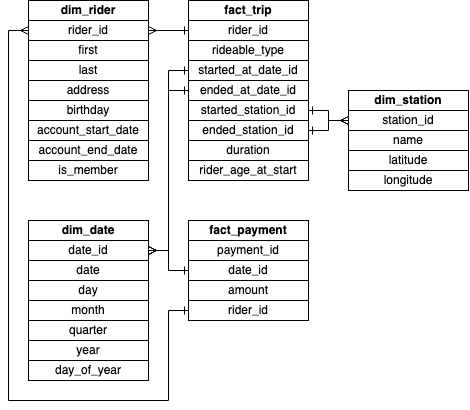

The diagram above was exported from draw.io. Its source (the exported page's mxGraphModel, read from the mxfile embedded in the PNG):
<mxGraphModel dx="676" dy="313" grid="1" gridSize="10" guides="1" tooltips="1" connect="1" arrows="1" fold="1" page="1" pageScale="1" pageWidth="827" pageHeight="1169" math="0" shadow="0">
  <root>
    <mxCell id="0" />
    <mxCell id="1" parent="0" />
    <mxCell id="5" value="&lt;b&gt;fact_payment&lt;/b&gt;" style="rounded=0;whiteSpace=wrap;html=1;" parent="1" vertex="1">
      <mxGeometry x="190.03" y="220" width="120" height="20" as="geometry" />
    </mxCell>
    <mxCell id="6" value="payment_id" style="rounded=0;whiteSpace=wrap;html=1;" parent="1" vertex="1">
      <mxGeometry x="190.03" y="240" width="120" height="20" as="geometry" />
    </mxCell>
    <mxCell id="60" style="edgeStyle=orthogonalEdgeStyle;rounded=0;orthogonalLoop=1;jettySize=auto;html=1;exitX=0;exitY=0.5;exitDx=0;exitDy=0;entryX=1;entryY=0.5;entryDx=0;entryDy=0;startArrow=ERone;startFill=0;endArrow=ERmany;endFill=0;" edge="1" parent="1" source="7" target="40">
      <mxGeometry relative="1" as="geometry" />
    </mxCell>
    <mxCell id="7" value="date_id" style="rounded=0;whiteSpace=wrap;html=1;" parent="1" vertex="1">
      <mxGeometry x="190.03" y="260" width="120" height="20" as="geometry" />
    </mxCell>
    <mxCell id="9" value="amount" style="rounded=0;whiteSpace=wrap;html=1;" parent="1" vertex="1">
      <mxGeometry x="190.03" y="280" width="120" height="20" as="geometry" />
    </mxCell>
    <mxCell id="38" style="edgeStyle=orthogonalEdgeStyle;rounded=0;orthogonalLoop=1;jettySize=auto;html=1;entryX=0;entryY=0.5;entryDx=0;entryDy=0;startArrow=ERone;startFill=0;endArrow=ERmany;endFill=0;exitX=0;exitY=0.5;exitDx=0;exitDy=0;" parent="1" source="10" target="29" edge="1">
      <mxGeometry relative="1" as="geometry">
        <Array as="points">
          <mxPoint x="170" y="310" />
          <mxPoint x="170" y="400" />
          <mxPoint x="10" y="400" />
          <mxPoint x="10" y="30" />
        </Array>
      </mxGeometry>
    </mxCell>
    <mxCell id="10" value="rider_id" style="rounded=0;whiteSpace=wrap;html=1;" parent="1" vertex="1">
      <mxGeometry x="190.03" y="300" width="120" height="20" as="geometry" />
    </mxCell>
    <mxCell id="12" value="&lt;b&gt;fact_trip&lt;/b&gt;" style="rounded=0;whiteSpace=wrap;html=1;" parent="1" vertex="1">
      <mxGeometry x="190.03" width="120" height="20" as="geometry" />
    </mxCell>
    <mxCell id="37" style="edgeStyle=orthogonalEdgeStyle;rounded=0;orthogonalLoop=1;jettySize=auto;html=1;entryX=1;entryY=0.5;entryDx=0;entryDy=0;endArrow=ERmany;endFill=0;startArrow=ERone;startFill=0;" parent="1" source="13" target="29" edge="1">
      <mxGeometry relative="1" as="geometry" />
    </mxCell>
    <mxCell id="13" value="rider_id" style="rounded=0;whiteSpace=wrap;html=1;" parent="1" vertex="1">
      <mxGeometry x="190.03" y="20" width="120" height="20" as="geometry" />
    </mxCell>
    <mxCell id="14" value="rideable_type" style="rounded=0;whiteSpace=wrap;html=1;" parent="1" vertex="1">
      <mxGeometry x="190.03" y="40" width="120" height="20" as="geometry" />
    </mxCell>
    <mxCell id="61" style="edgeStyle=orthogonalEdgeStyle;rounded=0;orthogonalLoop=1;jettySize=auto;html=1;exitX=0;exitY=0.5;exitDx=0;exitDy=0;entryX=1;entryY=0.5;entryDx=0;entryDy=0;startArrow=ERone;startFill=0;endArrow=ERmany;endFill=0;" edge="1" parent="1" source="15" target="40">
      <mxGeometry relative="1" as="geometry" />
    </mxCell>
    <mxCell id="15" value="started_at_date_id" style="rounded=0;whiteSpace=wrap;html=1;" parent="1" vertex="1">
      <mxGeometry x="190.03" y="60" width="120" height="20" as="geometry" />
    </mxCell>
    <mxCell id="62" style="edgeStyle=orthogonalEdgeStyle;rounded=0;orthogonalLoop=1;jettySize=auto;html=1;exitX=0;exitY=0.5;exitDx=0;exitDy=0;entryX=1;entryY=0.5;entryDx=0;entryDy=0;startArrow=ERone;startFill=0;endArrow=ERmany;endFill=0;" edge="1" parent="1" source="16" target="40">
      <mxGeometry relative="1" as="geometry" />
    </mxCell>
    <mxCell id="16" value="ended_at_date_id" style="rounded=0;whiteSpace=wrap;html=1;" parent="1" vertex="1">
      <mxGeometry x="190.03" y="80" width="120" height="20" as="geometry" />
    </mxCell>
    <mxCell id="17" value="started_station_id" style="rounded=0;whiteSpace=wrap;html=1;" parent="1" vertex="1">
      <mxGeometry x="190.03" y="100" width="120" height="20" as="geometry" />
    </mxCell>
    <mxCell id="20" value="ended_station_id" style="rounded=0;whiteSpace=wrap;html=1;" parent="1" vertex="1">
      <mxGeometry x="190.03" y="120" width="120" height="20" as="geometry" />
    </mxCell>
    <mxCell id="25" value="duration" style="rounded=0;whiteSpace=wrap;html=1;" parent="1" vertex="1">
      <mxGeometry x="190.03" y="140" width="120" height="20" as="geometry" />
    </mxCell>
    <mxCell id="26" value="rider_age_at_start" style="rounded=0;whiteSpace=wrap;html=1;" parent="1" vertex="1">
      <mxGeometry x="190.03" y="160" width="120" height="20" as="geometry" />
    </mxCell>
    <mxCell id="28" value="&lt;b&gt;dim_&lt;/b&gt;&lt;b style=&quot;border-color: var(--border-color);&quot;&gt;rider&lt;/b&gt;" style="rounded=0;whiteSpace=wrap;html=1;" parent="1" vertex="1">
      <mxGeometry x="30.03" width="120" height="20" as="geometry" />
    </mxCell>
    <mxCell id="29" value="rider_id" style="rounded=0;whiteSpace=wrap;html=1;" parent="1" vertex="1">
      <mxGeometry x="30.03" y="20" width="120" height="20" as="geometry" />
    </mxCell>
    <mxCell id="30" value="first" style="rounded=0;whiteSpace=wrap;html=1;" parent="1" vertex="1">
      <mxGeometry x="30.03" y="40" width="120" height="20" as="geometry" />
    </mxCell>
    <mxCell id="31" value="last" style="rounded=0;whiteSpace=wrap;html=1;" parent="1" vertex="1">
      <mxGeometry x="30.03" y="60" width="120" height="20" as="geometry" />
    </mxCell>
    <mxCell id="32" value="address" style="rounded=0;whiteSpace=wrap;html=1;" parent="1" vertex="1">
      <mxGeometry x="30.03" y="80" width="120" height="20" as="geometry" />
    </mxCell>
    <mxCell id="33" value="birthday" style="rounded=0;whiteSpace=wrap;html=1;" parent="1" vertex="1">
      <mxGeometry x="30.03" y="100" width="120" height="20" as="geometry" />
    </mxCell>
    <mxCell id="34" value="account_start_date" style="rounded=0;whiteSpace=wrap;html=1;" parent="1" vertex="1">
      <mxGeometry x="30.03" y="120" width="120" height="20" as="geometry" />
    </mxCell>
    <mxCell id="35" value="account_end_date" style="rounded=0;whiteSpace=wrap;html=1;" parent="1" vertex="1">
      <mxGeometry x="30.03" y="140" width="120" height="20" as="geometry" />
    </mxCell>
    <mxCell id="36" value="is_member" style="rounded=0;whiteSpace=wrap;html=1;" parent="1" vertex="1">
      <mxGeometry x="30.03" y="160" width="120" height="20" as="geometry" />
    </mxCell>
    <mxCell id="39" value="&lt;b&gt;dim_date&lt;/b&gt;" style="rounded=0;whiteSpace=wrap;html=1;" parent="1" vertex="1">
      <mxGeometry x="30.03" y="220" width="120" height="20" as="geometry" />
    </mxCell>
    <mxCell id="40" value="date_id" style="rounded=0;whiteSpace=wrap;html=1;" parent="1" vertex="1">
      <mxGeometry x="30.03" y="240" width="120" height="20" as="geometry" />
    </mxCell>
    <mxCell id="41" value="date" style="rounded=0;whiteSpace=wrap;html=1;" parent="1" vertex="1">
      <mxGeometry x="30.03" y="260" width="120" height="20" as="geometry" />
    </mxCell>
    <mxCell id="42" value="day" style="rounded=0;whiteSpace=wrap;html=1;" parent="1" vertex="1">
      <mxGeometry x="30.03" y="280" width="120" height="20" as="geometry" />
    </mxCell>
    <mxCell id="43" value="month" style="rounded=0;whiteSpace=wrap;html=1;" parent="1" vertex="1">
      <mxGeometry x="30.03" y="300" width="120" height="20" as="geometry" />
    </mxCell>
    <mxCell id="44" value="quarter" style="rounded=0;whiteSpace=wrap;html=1;" parent="1" vertex="1">
      <mxGeometry x="30.03" y="320" width="120" height="20" as="geometry" />
    </mxCell>
    <mxCell id="45" value="year" style="rounded=0;whiteSpace=wrap;html=1;" parent="1" vertex="1">
      <mxGeometry x="30.03" y="340" width="120" height="20" as="geometry" />
    </mxCell>
    <mxCell id="46" value="day_of_year" style="rounded=0;whiteSpace=wrap;html=1;" parent="1" vertex="1">
      <mxGeometry x="30.03" y="360" width="120" height="20" as="geometry" />
    </mxCell>
    <mxCell id="50" value="&lt;b&gt;dim_station&lt;/b&gt;" style="rounded=0;whiteSpace=wrap;html=1;" parent="1" vertex="1">
      <mxGeometry x="350.03" y="90" width="120" height="20" as="geometry" />
    </mxCell>
    <mxCell id="51" value="station_id" style="rounded=0;whiteSpace=wrap;html=1;" parent="1" vertex="1">
      <mxGeometry x="350.03" y="110" width="120" height="20" as="geometry" />
    </mxCell>
    <mxCell id="52" value="name" style="rounded=0;whiteSpace=wrap;html=1;" parent="1" vertex="1">
      <mxGeometry x="350.03" y="130" width="120" height="20" as="geometry" />
    </mxCell>
    <mxCell id="53" value="latitude" style="rounded=0;whiteSpace=wrap;html=1;" parent="1" vertex="1">
      <mxGeometry x="350.03" y="150" width="120" height="20" as="geometry" />
    </mxCell>
    <mxCell id="54" value="longitude" style="rounded=0;whiteSpace=wrap;html=1;" parent="1" vertex="1">
      <mxGeometry x="350.03" y="170" width="120" height="20" as="geometry" />
    </mxCell>
    <mxCell id="56" style="edgeStyle=orthogonalEdgeStyle;rounded=0;orthogonalLoop=1;jettySize=auto;html=1;entryX=0;entryY=0.5;entryDx=0;entryDy=0;endArrow=ERmany;endFill=0;startArrow=ERone;startFill=0;exitX=1;exitY=0.5;exitDx=0;exitDy=0;" parent="1" source="17" target="51" edge="1">
      <mxGeometry relative="1" as="geometry">
        <mxPoint x="240.03" y="40" as="sourcePoint" />
        <mxPoint x="120.03" y="40" as="targetPoint" />
      </mxGeometry>
    </mxCell>
    <mxCell id="57" style="edgeStyle=orthogonalEdgeStyle;rounded=0;orthogonalLoop=1;jettySize=auto;html=1;entryX=0;entryY=0.5;entryDx=0;entryDy=0;endArrow=ERmany;endFill=0;startArrow=ERone;startFill=0;exitX=1;exitY=0.5;exitDx=0;exitDy=0;" parent="1" source="20" target="51" edge="1">
      <mxGeometry relative="1" as="geometry">
        <mxPoint x="240.03" y="120" as="sourcePoint" />
        <mxPoint x="120.03" y="260" as="targetPoint" />
      </mxGeometry>
    </mxCell>
  </root>
</mxGraphModel>